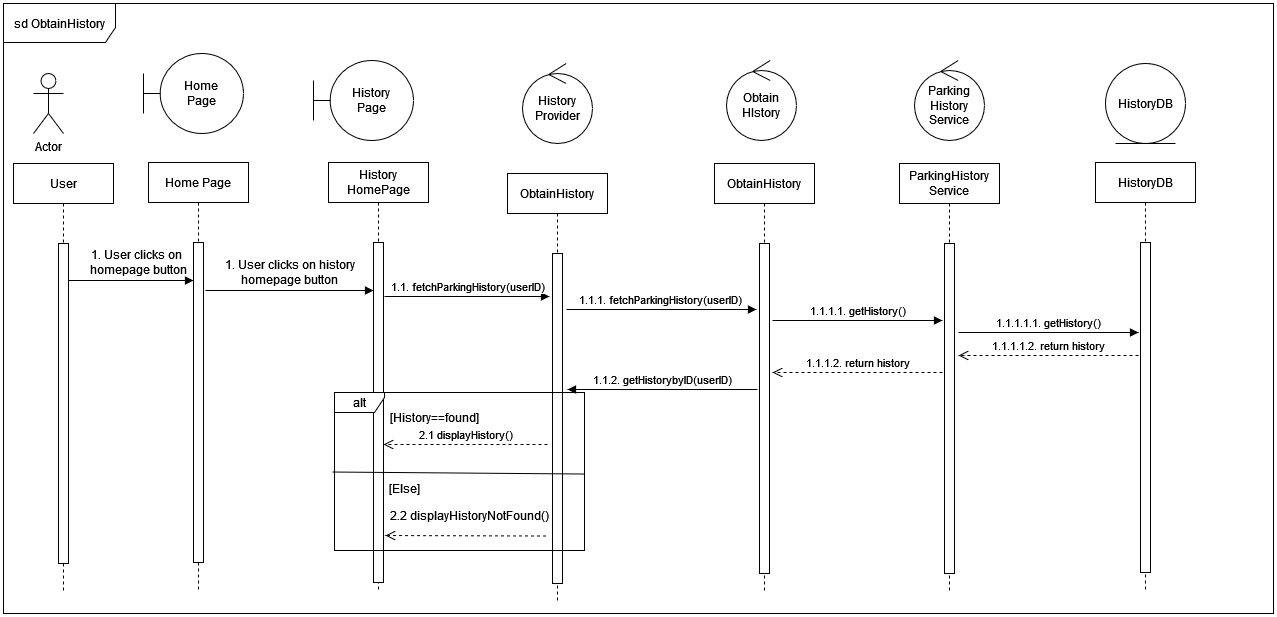

The diagram above was exported from draw.io. Its source (the exported page's mxGraphModel, read from the mxfile embedded in the PNG):
<mxGraphModel dx="2314" dy="1114" grid="1" gridSize="10" guides="1" tooltips="1" connect="1" arrows="1" fold="1" page="1" pageScale="1" pageWidth="850" pageHeight="1100" math="0" shadow="0">
  <root>
    <mxCell id="0" />
    <mxCell id="1" parent="0" />
    <mxCell id="b1uhfeR_q60iPztDhQAw-2" value="History HomePage" style="shape=umlLifeline;perimeter=lifelinePerimeter;whiteSpace=wrap;html=1;container=0;dropTarget=0;collapsible=0;recursiveResize=0;outlineConnect=0;portConstraint=eastwest;newEdgeStyle={&quot;edgeStyle&quot;:&quot;elbowEdgeStyle&quot;,&quot;elbow&quot;:&quot;vertical&quot;,&quot;curved&quot;:0,&quot;rounded&quot;:0};" parent="1" vertex="1">
      <mxGeometry x="335" y="240" width="100" height="430" as="geometry" />
    </mxCell>
    <mxCell id="b1uhfeR_q60iPztDhQAw-3" value="" style="html=1;points=[];perimeter=orthogonalPerimeter;outlineConnect=0;targetShapes=umlLifeline;portConstraint=eastwest;newEdgeStyle={&quot;edgeStyle&quot;:&quot;elbowEdgeStyle&quot;,&quot;elbow&quot;:&quot;vertical&quot;,&quot;curved&quot;:0,&quot;rounded&quot;:0};" parent="b1uhfeR_q60iPztDhQAw-2" vertex="1">
      <mxGeometry x="45" y="80" width="10" height="340" as="geometry" />
    </mxCell>
    <mxCell id="b1uhfeR_q60iPztDhQAw-4" value="HistoryDB" style="shape=umlLifeline;perimeter=lifelinePerimeter;whiteSpace=wrap;html=1;container=0;dropTarget=0;collapsible=0;recursiveResize=0;outlineConnect=0;portConstraint=eastwest;newEdgeStyle={&quot;edgeStyle&quot;:&quot;elbowEdgeStyle&quot;,&quot;elbow&quot;:&quot;vertical&quot;,&quot;curved&quot;:0,&quot;rounded&quot;:0};" parent="1" vertex="1">
      <mxGeometry x="1102" y="240" width="100" height="430" as="geometry" />
    </mxCell>
    <mxCell id="b1uhfeR_q60iPztDhQAw-5" value="" style="html=1;points=[];perimeter=orthogonalPerimeter;outlineConnect=0;targetShapes=umlLifeline;portConstraint=eastwest;newEdgeStyle={&quot;edgeStyle&quot;:&quot;elbowEdgeStyle&quot;,&quot;elbow&quot;:&quot;vertical&quot;,&quot;curved&quot;:0,&quot;rounded&quot;:0};" parent="b1uhfeR_q60iPztDhQAw-4" vertex="1">
      <mxGeometry x="45" y="80" width="10" height="330" as="geometry" />
    </mxCell>
    <mxCell id="b1uhfeR_q60iPztDhQAw-6" value="User" style="shape=umlLifeline;perimeter=lifelinePerimeter;whiteSpace=wrap;html=1;container=0;dropTarget=0;collapsible=0;recursiveResize=0;outlineConnect=0;portConstraint=eastwest;newEdgeStyle={&quot;edgeStyle&quot;:&quot;elbowEdgeStyle&quot;,&quot;elbow&quot;:&quot;vertical&quot;,&quot;curved&quot;:0,&quot;rounded&quot;:0};" parent="1" vertex="1">
      <mxGeometry x="20" y="241" width="100" height="430" as="geometry" />
    </mxCell>
    <mxCell id="b1uhfeR_q60iPztDhQAw-7" value="" style="html=1;points=[];perimeter=orthogonalPerimeter;outlineConnect=0;targetShapes=umlLifeline;portConstraint=eastwest;newEdgeStyle={&quot;edgeStyle&quot;:&quot;elbowEdgeStyle&quot;,&quot;elbow&quot;:&quot;vertical&quot;,&quot;curved&quot;:0,&quot;rounded&quot;:0};" parent="b1uhfeR_q60iPztDhQAw-6" vertex="1">
      <mxGeometry x="45" y="80" width="10" height="320" as="geometry" />
    </mxCell>
    <mxCell id="b1uhfeR_q60iPztDhQAw-8" value="History&lt;br&gt;Page" style="shape=umlBoundary;whiteSpace=wrap;html=1;" parent="1" vertex="1">
      <mxGeometry x="320" y="138" width="100" height="80" as="geometry" />
    </mxCell>
    <mxCell id="b1uhfeR_q60iPztDhQAw-9" value="Actor" style="shape=umlActor;verticalLabelPosition=bottom;verticalAlign=top;html=1;" parent="1" vertex="1">
      <mxGeometry x="40" y="151" width="30" height="60" as="geometry" />
    </mxCell>
    <mxCell id="b1uhfeR_q60iPztDhQAw-11" value="" style="html=1;verticalAlign=bottom;endArrow=block;curved=0;rounded=0;" parent="1" edge="1">
      <mxGeometry width="80" relative="1" as="geometry">
        <mxPoint x="75" y="358" as="sourcePoint" />
        <mxPoint x="200" y="358" as="targetPoint" />
      </mxGeometry>
    </mxCell>
    <mxCell id="b1uhfeR_q60iPztDhQAw-12" value="1.1. fetchParkingHistory(userID)" style="html=1;verticalAlign=bottom;endArrow=block;curved=0;rounded=0;" parent="1" edge="1">
      <mxGeometry width="80" relative="1" as="geometry">
        <mxPoint x="391" y="374" as="sourcePoint" />
        <mxPoint x="556" y="374" as="targetPoint" />
      </mxGeometry>
    </mxCell>
    <mxCell id="b1uhfeR_q60iPztDhQAw-18" value="2.1 displayHistory()" style="html=1;verticalAlign=bottom;endArrow=open;dashed=1;endSize=8;curved=0;rounded=0;" parent="1" edge="1">
      <mxGeometry relative="1" as="geometry">
        <mxPoint x="554" y="522" as="sourcePoint" />
        <mxPoint x="390" y="522" as="targetPoint" />
        <Array as="points" />
      </mxGeometry>
    </mxCell>
    <mxCell id="b1uhfeR_q60iPztDhQAw-20" value="sd ObtainHistory" style="shape=umlFrame;whiteSpace=wrap;html=1;pointerEvents=0;width=112;height=39;" parent="1" vertex="1">
      <mxGeometry x="10" y="81" width="1270" height="610" as="geometry" />
    </mxCell>
    <mxCell id="b1uhfeR_q60iPztDhQAw-22" value="1. User clicks on&amp;nbsp;&lt;br&gt;homepage button" style="text;html=1;align=center;verticalAlign=middle;resizable=0;points=[];autosize=1;strokeColor=none;fillColor=none;" parent="1" vertex="1">
      <mxGeometry x="85" y="320" width="120" height="40" as="geometry" />
    </mxCell>
    <mxCell id="sVKGu4SfXJjpfPqeTaV7-1" value="ObtainHistory" style="shape=umlLifeline;perimeter=lifelinePerimeter;whiteSpace=wrap;html=1;container=0;dropTarget=0;collapsible=0;recursiveResize=0;outlineConnect=0;portConstraint=eastwest;newEdgeStyle={&quot;edgeStyle&quot;:&quot;elbowEdgeStyle&quot;,&quot;elbow&quot;:&quot;vertical&quot;,&quot;curved&quot;:0,&quot;rounded&quot;:0};" parent="1" vertex="1">
      <mxGeometry x="514" y="251" width="100" height="430" as="geometry" />
    </mxCell>
    <mxCell id="sVKGu4SfXJjpfPqeTaV7-2" value="" style="html=1;points=[];perimeter=orthogonalPerimeter;outlineConnect=0;targetShapes=umlLifeline;portConstraint=eastwest;newEdgeStyle={&quot;edgeStyle&quot;:&quot;elbowEdgeStyle&quot;,&quot;elbow&quot;:&quot;vertical&quot;,&quot;curved&quot;:0,&quot;rounded&quot;:0};" parent="sVKGu4SfXJjpfPqeTaV7-1" vertex="1">
      <mxGeometry x="45" y="80" width="10" height="330" as="geometry" />
    </mxCell>
    <mxCell id="sVKGu4SfXJjpfPqeTaV7-3" value="History&lt;br&gt;Provider" style="ellipse;shape=umlControl;whiteSpace=wrap;html=1;" parent="1" vertex="1">
      <mxGeometry x="529" y="141" width="70" height="80" as="geometry" />
    </mxCell>
    <mxCell id="sVKGu4SfXJjpfPqeTaV7-6" value="1.1.1. fetchParkingHistory(userID)&amp;nbsp;" style="html=1;verticalAlign=bottom;endArrow=block;curved=0;rounded=0;" parent="1" edge="1">
      <mxGeometry width="80" relative="1" as="geometry">
        <mxPoint x="573" y="386.9999999999999" as="sourcePoint" />
        <mxPoint x="763" y="386.9999999999999" as="targetPoint" />
      </mxGeometry>
    </mxCell>
    <mxCell id="sVKGu4SfXJjpfPqeTaV7-7" value="1.1.2. getHistorybyID(userID)" style="html=1;verticalAlign=bottom;endArrow=block;curved=0;rounded=0;" parent="1" edge="1">
      <mxGeometry width="80" relative="1" as="geometry">
        <mxPoint x="764" y="467" as="sourcePoint" />
        <mxPoint x="574" y="467" as="targetPoint" />
      </mxGeometry>
    </mxCell>
    <mxCell id="b1uhfeR_q60iPztDhQAw-13" value="alt" style="shape=umlFrame;whiteSpace=wrap;html=1;pointerEvents=0;recursiveResize=0;container=1;collapsible=0;width=50;height=20;" parent="1" vertex="1">
      <mxGeometry x="341" y="470" width="250" height="158" as="geometry" />
    </mxCell>
    <mxCell id="b1uhfeR_q60iPztDhQAw-14" value="[History==found]" style="text;html=1;align=center;verticalAlign=middle;resizable=0;points=[];autosize=1;strokeColor=none;fillColor=none;" parent="b1uhfeR_q60iPztDhQAw-13" vertex="1">
      <mxGeometry x="45" y="10" width="110" height="30" as="geometry" />
    </mxCell>
    <mxCell id="b1uhfeR_q60iPztDhQAw-23" value="[Else]" style="text;html=1;align=center;verticalAlign=middle;resizable=0;points=[];autosize=1;strokeColor=none;fillColor=none;" parent="b1uhfeR_q60iPztDhQAw-13" vertex="1">
      <mxGeometry x="45" y="80.5" width="50" height="30" as="geometry" />
    </mxCell>
    <mxCell id="b1uhfeR_q60iPztDhQAw-16" value="" style="html=1;verticalAlign=bottom;endArrow=open;dashed=1;endSize=8;curved=0;rounded=0;entryX=0.033;entryY=1.167;entryDx=0;entryDy=0;entryPerimeter=0;exitX=0.925;exitY=1.183;exitDx=0;exitDy=0;exitPerimeter=0;" parent="b1uhfeR_q60iPztDhQAw-13" source="b1uhfeR_q60iPztDhQAw-19" target="b1uhfeR_q60iPztDhQAw-19" edge="1">
      <mxGeometry relative="1" as="geometry">
        <mxPoint x="267" y="138" as="sourcePoint" />
        <mxPoint x="45" y="139.01999999999998" as="targetPoint" />
      </mxGeometry>
    </mxCell>
    <mxCell id="b1uhfeR_q60iPztDhQAw-19" value="2.2 displayHistoryNotFound()" style="text;html=1;align=center;verticalAlign=middle;resizable=0;points=[];autosize=1;strokeColor=none;fillColor=none;" parent="b1uhfeR_q60iPztDhQAw-13" vertex="1">
      <mxGeometry x="45" y="108" width="180" height="30" as="geometry" />
    </mxCell>
    <mxCell id="cPqQ8tPxlqrwaAaHxift-1" value="" style="endArrow=none;html=1;rounded=0;exitX=-0.007;exitY=0.529;exitDx=0;exitDy=0;exitPerimeter=0;entryX=1.002;entryY=0.516;entryDx=0;entryDy=0;entryPerimeter=0;" parent="b1uhfeR_q60iPztDhQAw-13" target="b1uhfeR_q60iPztDhQAw-13" edge="1">
      <mxGeometry width="50" height="50" relative="1" as="geometry">
        <mxPoint x="-2.099999999999909" y="79.519" as="sourcePoint" />
        <mxPoint x="300" y="80.47399999999993" as="targetPoint" />
      </mxGeometry>
    </mxCell>
    <mxCell id="qiHAdVZr9EgqHFPlwaGV-1" value="HistoryDB" style="ellipse;shape=umlEntity;whiteSpace=wrap;html=1;" parent="1" vertex="1">
      <mxGeometry x="1112" y="141" width="80" height="80" as="geometry" />
    </mxCell>
    <mxCell id="ub7bJC8Il-FInS7Fj90y-1" value="ObtainHistory" style="shape=umlLifeline;perimeter=lifelinePerimeter;whiteSpace=wrap;html=1;container=0;dropTarget=0;collapsible=0;recursiveResize=0;outlineConnect=0;portConstraint=eastwest;newEdgeStyle={&quot;edgeStyle&quot;:&quot;elbowEdgeStyle&quot;,&quot;elbow&quot;:&quot;vertical&quot;,&quot;curved&quot;:0,&quot;rounded&quot;:0};" parent="1" vertex="1">
      <mxGeometry x="721" y="241" width="100" height="430" as="geometry" />
    </mxCell>
    <mxCell id="ub7bJC8Il-FInS7Fj90y-2" value="" style="html=1;points=[];perimeter=orthogonalPerimeter;outlineConnect=0;targetShapes=umlLifeline;portConstraint=eastwest;newEdgeStyle={&quot;edgeStyle&quot;:&quot;elbowEdgeStyle&quot;,&quot;elbow&quot;:&quot;vertical&quot;,&quot;curved&quot;:0,&quot;rounded&quot;:0};" parent="ub7bJC8Il-FInS7Fj90y-1" vertex="1">
      <mxGeometry x="45" y="80" width="10" height="330" as="geometry" />
    </mxCell>
    <mxCell id="ub7bJC8Il-FInS7Fj90y-3" value="&lt;div&gt;Obtain&lt;/div&gt;&lt;div&gt;HIstory&lt;br&gt;&lt;/div&gt;" style="ellipse;shape=umlControl;whiteSpace=wrap;html=1;" parent="1" vertex="1">
      <mxGeometry x="733" y="138" width="70" height="80" as="geometry" />
    </mxCell>
    <mxCell id="ub7bJC8Il-FInS7Fj90y-4" value="&lt;div&gt;ParkingHistory&lt;/div&gt;&lt;div&gt;Service&lt;br&gt;&lt;/div&gt;" style="shape=umlLifeline;perimeter=lifelinePerimeter;whiteSpace=wrap;html=1;container=0;dropTarget=0;collapsible=0;recursiveResize=0;outlineConnect=0;portConstraint=eastwest;newEdgeStyle={&quot;edgeStyle&quot;:&quot;elbowEdgeStyle&quot;,&quot;elbow&quot;:&quot;vertical&quot;,&quot;curved&quot;:0,&quot;rounded&quot;:0};" parent="1" vertex="1">
      <mxGeometry x="906" y="241" width="100" height="430" as="geometry" />
    </mxCell>
    <mxCell id="ub7bJC8Il-FInS7Fj90y-5" value="" style="html=1;points=[];perimeter=orthogonalPerimeter;outlineConnect=0;targetShapes=umlLifeline;portConstraint=eastwest;newEdgeStyle={&quot;edgeStyle&quot;:&quot;elbowEdgeStyle&quot;,&quot;elbow&quot;:&quot;vertical&quot;,&quot;curved&quot;:0,&quot;rounded&quot;:0};" parent="ub7bJC8Il-FInS7Fj90y-4" vertex="1">
      <mxGeometry x="45" y="80" width="10" height="330" as="geometry" />
    </mxCell>
    <mxCell id="ub7bJC8Il-FInS7Fj90y-6" value="&lt;div&gt;Parking&lt;/div&gt;&lt;div&gt;History&lt;/div&gt;&lt;div&gt;Service&lt;br&gt;&lt;/div&gt;" style="ellipse;shape=umlControl;whiteSpace=wrap;html=1;" parent="1" vertex="1">
      <mxGeometry x="921" y="138" width="70" height="80" as="geometry" />
    </mxCell>
    <mxCell id="ub7bJC8Il-FInS7Fj90y-7" value="1.1.1.1. getHistory()" style="html=1;verticalAlign=bottom;endArrow=block;curved=0;rounded=0;" parent="1" edge="1">
      <mxGeometry width="80" relative="1" as="geometry">
        <mxPoint x="779" y="398.0000000000001" as="sourcePoint" />
        <mxPoint x="949" y="398.0000000000001" as="targetPoint" />
      </mxGeometry>
    </mxCell>
    <mxCell id="ub7bJC8Il-FInS7Fj90y-8" value="1.1.1.1.1. getHistory()" style="html=1;verticalAlign=bottom;endArrow=block;curved=0;rounded=0;" parent="1" edge="1">
      <mxGeometry width="80" relative="1" as="geometry">
        <mxPoint x="965" y="410.0000000000001" as="sourcePoint" />
        <mxPoint x="1145" y="410.0000000000001" as="targetPoint" />
      </mxGeometry>
    </mxCell>
    <mxCell id="ub7bJC8Il-FInS7Fj90y-9" value="1.1.1.1.2. return history" style="html=1;verticalAlign=bottom;endArrow=open;dashed=1;endSize=8;curved=0;rounded=0;" parent="1" edge="1">
      <mxGeometry relative="1" as="geometry">
        <mxPoint x="1145" y="432.9999999999999" as="sourcePoint" />
        <mxPoint x="965" y="432.9999999999999" as="targetPoint" />
        <Array as="points" />
      </mxGeometry>
    </mxCell>
    <mxCell id="ub7bJC8Il-FInS7Fj90y-10" value="1.1.1.2. return history" style="html=1;verticalAlign=bottom;endArrow=open;dashed=1;endSize=8;curved=0;rounded=0;" parent="1" edge="1">
      <mxGeometry relative="1" as="geometry">
        <mxPoint x="949" y="450.0000000000001" as="sourcePoint" />
        <mxPoint x="779" y="450.0000000000001" as="targetPoint" />
        <Array as="points" />
      </mxGeometry>
    </mxCell>
    <mxCell id="4hemEwO3DS1sPvGVSgQD-3" value="Home Page" style="shape=umlLifeline;perimeter=lifelinePerimeter;whiteSpace=wrap;html=1;container=0;dropTarget=0;collapsible=0;recursiveResize=0;outlineConnect=0;portConstraint=eastwest;newEdgeStyle={&quot;edgeStyle&quot;:&quot;elbowEdgeStyle&quot;,&quot;elbow&quot;:&quot;vertical&quot;,&quot;curved&quot;:0,&quot;rounded&quot;:0};" parent="1" vertex="1">
      <mxGeometry x="155" y="240" width="100" height="430" as="geometry" />
    </mxCell>
    <mxCell id="4hemEwO3DS1sPvGVSgQD-4" value="" style="html=1;points=[];perimeter=orthogonalPerimeter;outlineConnect=0;targetShapes=umlLifeline;portConstraint=eastwest;newEdgeStyle={&quot;edgeStyle&quot;:&quot;elbowEdgeStyle&quot;,&quot;elbow&quot;:&quot;vertical&quot;,&quot;curved&quot;:0,&quot;rounded&quot;:0};" parent="4hemEwO3DS1sPvGVSgQD-3" vertex="1">
      <mxGeometry x="45" y="80" width="10" height="320" as="geometry" />
    </mxCell>
    <mxCell id="4hemEwO3DS1sPvGVSgQD-5" value="Home&lt;br&gt;Page" style="shape=umlBoundary;whiteSpace=wrap;html=1;" parent="1" vertex="1">
      <mxGeometry x="150" y="131" width="100" height="80" as="geometry" />
    </mxCell>
    <mxCell id="4hemEwO3DS1sPvGVSgQD-6" value="1. User clicks on history&lt;br&gt;homepage button" style="text;html=1;align=center;verticalAlign=middle;resizable=0;points=[];autosize=1;strokeColor=none;fillColor=none;" parent="1" vertex="1">
      <mxGeometry x="221" y="330" width="150" height="40" as="geometry" />
    </mxCell>
    <mxCell id="4hemEwO3DS1sPvGVSgQD-7" value="" style="html=1;verticalAlign=bottom;endArrow=block;curved=0;rounded=0;exitX=0.043;exitY=1.05;exitDx=0;exitDy=0;exitPerimeter=0;" parent="1" target="b1uhfeR_q60iPztDhQAw-3" edge="1">
      <mxGeometry width="80" relative="1" as="geometry">
        <mxPoint x="212" y="368" as="sourcePoint" />
        <mxPoint x="322" y="368" as="targetPoint" />
      </mxGeometry>
    </mxCell>
  </root>
</mxGraphModel>